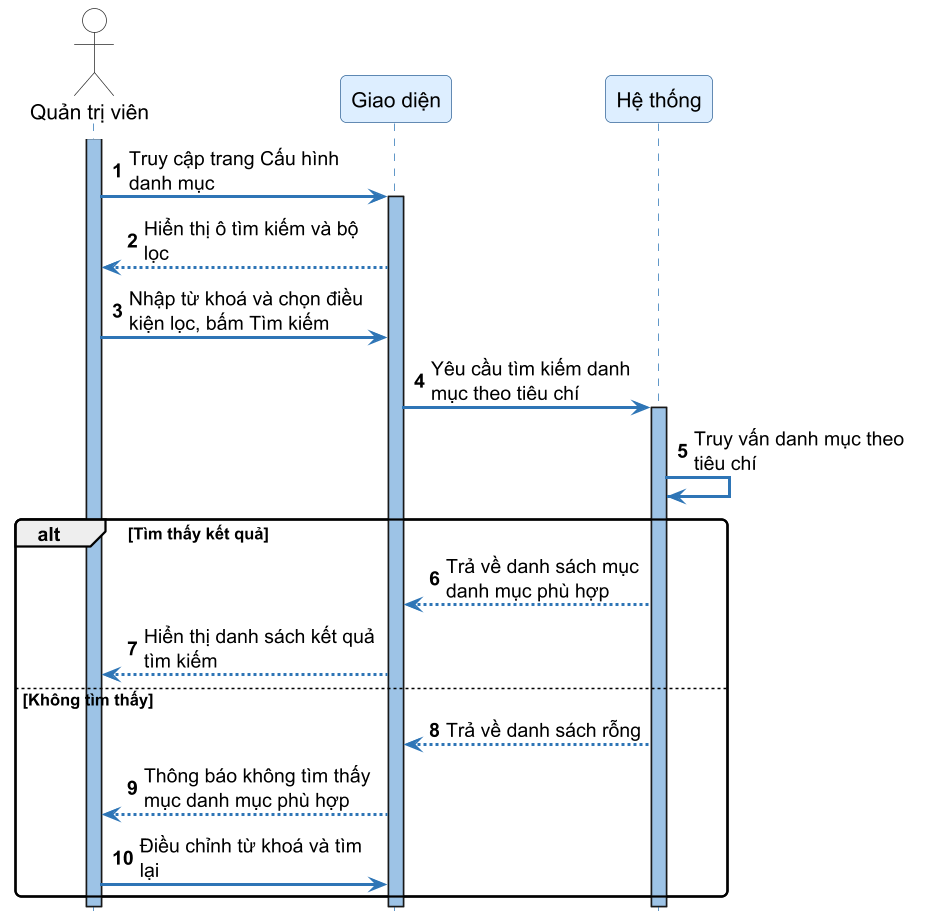

The diagram above was rendered by PlantUML. Its source (embedded in the PNG):
@startuml SD20_tim_kiem_cau_hinh_danh_muc
skinparamlocked dpi 144
autonumber
skinparam sequenceArrowThickness 2
skinparam roundcorner 8
skinparam maxmessagesize 160
skinparam sequence {
    ArrowColor #2E75B6
    ActorBorderColor #333333
    LifeLineBorderColor #2E75B6
    LifeLineBackgroundColor #9DC3E6
    ParticipantBorderColor #336699
    ParticipantBackgroundColor #DDEEFF
    ParticipantFontSize 14
    ParticipantFontName "DejaVu Sans"
    ActorBackgroundColor White
    ActorFontName "DejaVu Sans"
    ActorFontSize 14
    NoteBackgroundColor #FFFFCC
    NoteBorderColor #CCCC00
}
skinparam fontname "DejaVu Sans"
hide footbox

actor "Quản trị viên" as Admin
participant "Giao diện" as FE
participant "Hệ thống" as SYS

activate Admin
Admin -> FE ++ : Truy cập trang Cấu hình danh mục
FE --> Admin : Hiển thị ô tìm kiếm và bộ lọc

Admin -> FE : Nhập từ khoá và chọn điều kiện lọc, bấm Tìm kiếm

FE -> SYS ++ : Yêu cầu tìm kiếm danh mục theo tiêu chí
SYS -> SYS : Truy vấn danh mục theo tiêu chí

alt Tìm thấy kết quả
    SYS --> FE : Trả về danh sách mục danh mục phù hợp
    FE --> Admin : Hiển thị danh sách kết quả tìm kiếm
else Không tìm thấy
    SYS --> FE : Trả về danh sách rỗng
    FE --> Admin : Thông báo không tìm thấy mục danh mục phù hợp
    Admin -> FE : Điều chỉnh từ khoá và tìm lại
end
deactivate SYS
deactivate FE
deactivate Admin

@enduml